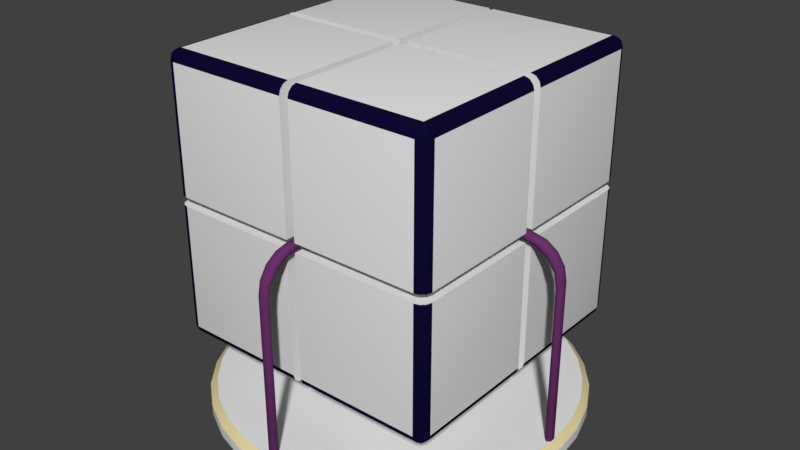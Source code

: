 # Source: rubickettepuzzle2.blend  (saved by Blender 2.79.0; exported with 4.5.12 LTS)
import bpy
from mathutils import Matrix  # noqa: F401  (used for matrix-valued properties, if any)

bpy.ops.wm.read_factory_settings(use_empty=True)
scene = bpy.context.scene
scene.name = 'Scene'

# ---- collections
col_collection_1 = bpy.data.collections.new('Collection 1'); scene.collection.children.link(col_collection_1)

# ---- materials (node trees are filled in below, after node groups)
mat_material_022 = bpy.data.materials.new('Material.022')
mat_material_022.alpha_threshold = 0.0
mat_material_022.use_transparent_shadow = False
mat_material_022.diffuse_color = (0.1369, 0.02949, 0.1376, 1.0)
mat_material_022.roughness = 0.5
mat_material_023 = bpy.data.materials.new('Material.023')
mat_material_023.alpha_threshold = 0.0
mat_material_023.use_transparent_shadow = False
mat_material_023.diffuse_color = (0.8, 0.6888, 0.3689, 1.0)
mat_material_023.roughness = 0.5
mat_material_024 = bpy.data.materials.new('Material.024')
mat_material_024.alpha_threshold = 0.0
mat_material_024.use_transparent_shadow = False
mat_material_024.roughness = 0.5
mat_material_021 = bpy.data.materials.new('Material.021')
mat_material_021.alpha_threshold = 0.0
mat_material_021.use_transparent_shadow = False
mat_material_021.roughness = 0.5
mat_material_021.line_color = (0.0, 0.0, 0.0, 1.0)
mat_material_020 = bpy.data.materials.new('Material.020')
mat_material_020.alpha_threshold = 0.0
mat_material_020.use_transparent_shadow = False
mat_material_020.diffuse_color = (0.004639, 0.003364, 0.03106, 1.0)
mat_material_020.roughness = 0.5
mat_material_025 = bpy.data.materials.new('Material.025')
mat_material_025.alpha_threshold = 0.0
mat_material_025.use_transparent_shadow = False
mat_material_025.diffuse_color = (0.1369, 0.02949, 0.1376, 1.0)
mat_material_025.roughness = 0.5

# ---- material node trees

# ---- world
world_world = bpy.data.worlds.new('World'); scene.world = world_world
world_world.color = (0.05088, 0.05088, 0.05088)
world_world.use_sun_shadow = False
world_world.sun_shadow_jitter_overblur = 0.0
world_world.cycles.sampling_method = 'MANUAL'

# ---- meshes
me_cylinder_001 = bpy.data.meshes.new('Cylinder.001')
me_cylinder_001.from_pydata([(-11.91, 0.1609, 10.52), (-12.11, 0.3217, 10.33), (-11.91, -0.1609, 10.52), (-12.11, -0.3217, 10.33), (-12.3, -0.1609, 10.13), (-12.3, 0.1609, 10.13), (-2.665e-08, 0.3166, 8.259), (-2.068, 0.3217, 10.33), (-0.1574, 0.3185, 9.05), (-0.6057, 0.3202, 9.721), (-1.277, 0.3213, 10.17), (-1.871, 0.1609, 10.52), (0.2087, 0.1583, 8.462), (-1.079, 0.1607, 10.37), (-0.4053, 0.1601, 9.92), (0.04678, 0.1593, 9.251), (-1.871, -0.1609, 10.52), (0.2087, -0.1583, 8.462), (-1.079, -0.1607, 10.37), (-0.4053, -0.1601, 9.92), (0.04678, -0.1593, 9.251), (-2.068, -0.3217, 10.33), (-4.774e-08, -0.3166, 8.259), (-1.277, -0.3213, 10.17), (-0.6057, -0.3202, 9.721), (-0.1574, -0.3185, 9.05), (-2.265, -0.1609, 10.13), (-0.2092, -0.1582, 8.056), (-1.474, -0.1607, 9.972), (-0.8062, -0.1601, 9.523), (-0.3619, -0.1592, 8.85), (-2.265, 0.1609, 10.13), (-0.2092, 0.1582, 8.056), (-1.474, 0.1607, 9.972), (-0.8062, 0.1601, 9.523), (-0.3619, 0.1592, 8.85), (-8.602e-09, 0.296, 0.0), (0.2564, 0.148, 0.0), (0.2564, -0.148, 0.0), (-3.448e-08, -0.296, 0.0), (-0.2564, -0.148, 0.0), (-0.2564, 0.148, 0.0), (-11.91, 0.1609, -10.52), (-12.11, 0.3217, -10.33), (-11.91, -0.1609, -10.52), (-12.11, -0.3217, -10.33), (-12.3, -0.1609, -10.13), (-12.3, 0.1609, -10.13), (-2.665e-08, 0.3166, -8.259), (-2.068, 0.3217, -10.33), (-0.1574, 0.3185, -9.05), (-0.6057, 0.3202, -9.721), (-1.277, 0.3213, -10.17), (-1.871, 0.1609, -10.52), (0.2087, 0.1583, -8.462), (-1.079, 0.1607, -10.37), (-0.4053, 0.1601, -9.92), (0.04678, 0.1593, -9.251), (-1.871, -0.1609, -10.52), (0.2087, -0.1583, -8.462), (-1.079, -0.1607, -10.37), (-0.4053, -0.1601, -9.92), (0.04678, -0.1593, -9.251), (-2.068, -0.3217, -10.33), (-4.774e-08, -0.3166, -8.259), (-1.277, -0.3213, -10.17), (-0.6057, -0.3202, -9.721), (-0.1574, -0.3185, -9.05), (-2.265, -0.1609, -10.13), (-0.2092, -0.1582, -8.056), (-1.474, -0.1607, -9.972), (-0.8062, -0.1601, -9.523), (-0.3619, -0.1592, -8.85), (-2.265, 0.1609, -10.13), (-0.2092, 0.1582, -8.056), (-1.474, 0.1607, -9.972), (-0.8062, 0.1601, -9.523), (-0.3619, 0.1592, -8.85)], [], [(41, 32, 6, 36), (16, 11, 0, 2), (21, 16, 2, 3), (26, 21, 3, 4), (36, 6, 12, 37), (31, 26, 4, 5), (7, 31, 5, 1), (0, 1, 5, 4, 3, 2), (39, 22, 27, 40), (37, 12, 17, 38), (40, 27, 32, 41), (38, 17, 22, 39), (12, 6, 8, 15), (15, 8, 9, 14), (14, 9, 10, 13), (13, 10, 7, 11), (17, 12, 15, 20), (20, 15, 14, 19), (19, 14, 13, 18), (18, 13, 11, 16), (22, 17, 20, 25), (25, 20, 19, 24), (24, 19, 18, 23), (23, 18, 16, 21), (27, 22, 25, 30), (30, 25, 24, 29), (29, 24, 23, 28), (28, 23, 21, 26), (32, 27, 30, 35), (35, 30, 29, 34), (34, 29, 28, 33), (33, 28, 26, 31), (6, 32, 35, 8), (8, 35, 34, 9), (9, 34, 33, 10), (10, 33, 31, 7), (11, 7, 1, 0), (41, 36, 48, 74), (58, 44, 42, 53), (63, 45, 44, 58), (68, 46, 45, 63), (36, 37, 54, 48), (73, 47, 46, 68), (49, 43, 47, 73), (36, 41, 40, 39, 38, 37), (42, 44, 45, 46, 47, 43), (39, 40, 69, 64), (37, 38, 59, 54), (40, 41, 74, 69), (38, 39, 64, 59), (54, 57, 50, 48), (57, 56, 51, 50), (56, 55, 52, 51), (55, 53, 49, 52), (59, 62, 57, 54), (62, 61, 56, 57), (61, 60, 55, 56), (60, 58, 53, 55), (64, 67, 62, 59), (67, 66, 61, 62), (66, 65, 60, 61), (65, 63, 58, 60), (69, 72, 67, 64), (72, 71, 66, 67), (71, 70, 65, 66), (70, 68, 63, 65), (74, 77, 72, 69), (77, 76, 71, 72), (76, 75, 70, 71), (75, 73, 68, 70), (48, 50, 77, 74), (50, 51, 76, 77), (51, 52, 75, 76), (52, 49, 73, 75), (53, 42, 43, 49)])
me_cylinder_001.polygons.foreach_set('use_smooth', [True] * 75)
me_cylinder_001.materials.append(mat_material_022)
me_cylinder_001.use_remesh_preserve_volume = False
me_cylinder_001.use_remesh_preserve_attributes = False
me_cylinder_001.use_mirror_vertex_groups = False
me_cylinder_001.update()
me_cylinder = bpy.data.meshes.new('Cylinder')
me_cylinder.from_pydata([(-5.128e-08, 0.8103, -0.05597), (0.1581, 0.7947, -0.05597), (0.3101, 0.7486, -0.05597), (0.4502, 0.6737, -0.05597), (0.573, 0.573, -0.05597), (0.6737, 0.4502, -0.05597), (0.7486, 0.3101, -0.05597), (0.7947, 0.1581, -0.05597), (0.8103, -2.365e-07, -0.05597), (0.7947, -0.1581, -0.05597), (0.7486, -0.3101, -0.05597), (0.6737, -0.4502, -0.05597), (0.573, -0.573, -0.05597), (0.4502, -0.6737, -0.05597), (0.3101, -0.7486, -0.05597), (0.1581, -0.7947, -0.05597), (-3.153e-07, -0.8103, -0.05597), (-0.1581, -0.7947, -0.05597), (-0.3101, -0.7486, -0.05597), (-0.4502, -0.6737, -0.05597), (-0.573, -0.573, -0.05597), (-0.6737, -0.4502, -0.05597), (-0.7486, -0.3101, -0.05597), (-0.7947, -0.1581, -0.05597), (-0.8103, 4.848e-07, -0.05597), (-0.7947, 0.1581, -0.05597), (-0.7486, 0.3101, -0.05597), (-0.6737, 0.4502, -0.05597), (-0.573, 0.573, -0.05597), (-0.4502, 0.6737, -0.05597), (-0.3101, 0.7486, -0.05597), (-0.1581, 0.7947, -0.05597), (-7.451e-08, 0.78, 0.02005), (-5.128e-08, 0.8103, -0.01008), (0.1522, 0.765, 0.02005), (0.1581, 0.7947, -0.01008), (0.2985, 0.7207, 0.02005), (0.3101, 0.7486, -0.01008), (0.4334, 0.6486, 0.02005), (0.4502, 0.6737, -0.01008), (0.5516, 0.5516, 0.02005), (0.573, 0.573, -0.01008), (0.6486, 0.4334, 0.02005), (0.6737, 0.4502, -0.01008), (0.7207, 0.2985, 0.02005), (0.7486, 0.3101, -0.01008), (0.765, 0.1522, 0.02005), (0.7947, 0.1581, -0.01008), (0.78, -2.477e-07, 0.02005), (0.8103, -2.365e-07, -0.01008), (0.765, -0.1522, 0.02005), (0.7947, -0.1581, -0.01008), (0.7207, -0.2985, 0.02005), (0.7486, -0.3101, -0.01008), (0.6486, -0.4334, 0.02005), (0.6737, -0.4502, -0.01008), (0.5516, -0.5516, 0.02005), (0.573, -0.573, -0.01008), (0.4334, -0.6486, 0.02005), (0.4502, -0.6737, -0.01008), (0.2985, -0.7207, 0.02005), (0.3101, -0.7486, -0.01008), (0.1522, -0.765, 0.02005), (0.1581, -0.7947, -0.01008), (-5.96e-07, -0.78, 0.02005), (-3.153e-07, -0.8103, -0.01008), (-0.1522, -0.765, 0.02005), (-0.1581, -0.7947, -0.01008), (-0.2985, -0.7207, 0.02005), (-0.3101, -0.7486, -0.01008), (-0.4334, -0.6486, 0.02005), (-0.4502, -0.6737, -0.01008), (-0.5516, -0.5516, 0.02005), (-0.573, -0.573, -0.01008), (-0.6486, -0.4334, 0.02005), (-0.6737, -0.4502, -0.01008), (-0.7207, -0.2985, 0.02005), (-0.7486, -0.3101, -0.01008), (-0.765, -0.1522, 0.02005), (-0.7947, -0.1581, -0.01008), (-0.78, 4.389e-07, 0.02005), (-0.8103, 4.848e-07, -0.01008), (-0.765, 0.1522, 0.02005), (-0.7947, 0.1581, -0.01008), (-0.7207, 0.2985, 0.02005), (-0.7486, 0.3101, -0.01008), (-0.6486, 0.4334, 0.02005), (-0.6737, 0.4502, -0.01008), (-0.5516, 0.5516, 0.02005), (-0.573, 0.573, -0.01008), (-0.4334, 0.6486, 0.02005), (-0.4502, 0.6737, -0.01008), (-0.2985, 0.7207, 0.02005), (-0.3101, 0.7486, -0.01008), (-0.1522, 0.765, 0.02005), (-0.1581, 0.7947, -0.01008)], [], [(31, 95, 33, 0), (2, 37, 39, 3), (3, 39, 41, 4), (4, 41, 43, 5), (5, 43, 45, 6), (6, 45, 47, 7), (7, 47, 49, 8), (8, 49, 51, 9), (9, 51, 53, 10), (10, 53, 55, 11), (11, 55, 57, 12), (12, 57, 59, 13), (13, 59, 61, 14), (14, 61, 63, 15), (15, 63, 65, 16), (16, 65, 67, 17), (17, 67, 69, 18), (18, 69, 71, 19), (19, 71, 73, 20), (20, 73, 75, 21), (21, 75, 77, 22), (22, 77, 79, 23), (23, 79, 81, 24), (24, 81, 83, 25), (25, 83, 85, 26), (26, 85, 87, 27), (27, 87, 89, 28), (28, 89, 91, 29), (29, 91, 93, 30), (30, 93, 95, 31), (0, 33, 35, 1), (1, 35, 37, 2), (0, 1, 2, 3, 4, 5, 6, 7, 8, 9, 10, 11, 12, 13, 14, 15, 16, 17, 18, 19, 20, 21, 22, 23, 24, 25, 26, 27, 28, 29, 30, 31), (35, 33, 32, 34), (37, 35, 34, 36), (39, 37, 36, 38), (41, 39, 38, 40), (43, 41, 40, 42), (45, 43, 42, 44), (47, 45, 44, 46), (49, 47, 46, 48), (51, 49, 48, 50), (53, 51, 50, 52), (55, 53, 52, 54), (57, 55, 54, 56), (59, 57, 56, 58), (61, 59, 58, 60), (63, 61, 60, 62), (65, 63, 62, 64), (67, 65, 64, 66), (69, 67, 66, 68), (71, 69, 68, 70), (73, 71, 70, 72), (75, 73, 72, 74), (77, 75, 74, 76), (79, 77, 76, 78), (81, 79, 78, 80), (83, 81, 80, 82), (85, 83, 82, 84), (87, 85, 84, 86), (89, 87, 86, 88), (91, 89, 88, 90), (93, 91, 90, 92), (95, 93, 92, 94), (33, 95, 94, 32), (34, 32, 94, 92, 90, 88, 86, 84, 82, 80, 78, 76, 74, 72, 70, 68, 66, 64, 62, 60, 58, 56, 54, 52, 50, 48, 46, 44, 42, 40, 38, 36)])
me_cylinder.polygons.foreach_set('use_smooth', [True] * 66)
me_cylinder.polygons.foreach_set('material_index', [1, 1, 1, 1, 1, 1, 1, 1, 1, 1, 1, 1, 1, 1, 1, 1, 1, 1, 1, 1, 1, 1, 1, 1, 1, 1, 1, 1, 1, 1, 1, 1, 1, 0, 0, 0, 0, 0, 0, 0, 0, 0, 0, 0, 0, 0, 0, 0, 0, 0, 0, 0, 0, 0, 0, 0, 0, 0, 0, 0, 0, 0, 0, 0, 0, 1])
_uv = me_cylinder.uv_layers.new(name='UVMap')
_uv.uv.foreach_set('vector', [0.9548, 0.2188, 0.9492, 0.2188, 0.9492, 0.1696, 0.9548, 0.1696, 0.9548, 0.07577, 0.9492, 0.07577, 0.9492, 0.03482, 0.9548, 0.03482, 0.9548, 0.03482, 0.9492, 0.03482, 0.9492, 1.125e-08, 0.9548, 1.497e-08, 0.9096, 0.0, 0.9152, 0.0, 0.9152, 0.03482, 0.9096, 0.03482, 0.9096, 0.03482, 0.9152, 0.03482, 0.9152, 0.07577, 0.9096, 0.07577, 0.9096, 0.07577, 0.9152, 0.07577, 0.9152, 0.1213, 0.9096, 0.1213, 0.9096, 0.1213, 0.9152, 0.1213, 0.9152, 0.1696, 0.9096, 0.1696, 0.9096, 0.1696, 0.9152, 0.1696, 0.9152, 0.2188, 0.9096, 0.2188, 0.9096, 0.2188, 0.9152, 0.2188, 0.9152, 0.2671, 0.9096, 0.2671, 0.9096, 0.2671, 0.9152, 0.2671, 0.9152, 0.3126, 0.9096, 0.3126, 0.9096, 0.3126, 0.9152, 0.3126, 0.9152, 0.3536, 0.9096, 0.3536, 0.9096, 0.3536, 0.9152, 0.3536, 0.9152, 0.3884, 0.9096, 0.3884, 1.0, 0.3187, 0.9944, 0.3187, 0.9944, 0.2778, 1.0, 0.2778, 1.0, 0.2778, 0.9944, 0.2778, 0.9944, 0.2323, 1.0, 0.2323, 1.0, 0.2323, 0.9944, 0.2323, 0.9944, 0.184, 1.0, 0.184, 1.0, 0.184, 0.9944, 0.184, 0.9944, 0.1347, 1.0, 0.1347, 1.0, 0.1347, 0.9944, 0.1347, 0.9944, 0.08644, 1.0, 0.08644, 1.0, 0.08644, 0.9944, 0.08644, 0.9944, 0.04095, 1.0, 0.04095, 1.0, 0.04095, 0.9944, 0.04095, 0.9944, 0.0, 1.0, 0.0, 0.9774, 0.3187, 0.9718, 0.3187, 0.9718, 0.2778, 0.9774, 0.2778, 0.9774, 0.2778, 0.9718, 0.2778, 0.9718, 0.2323, 0.9774, 0.2323, 0.9774, 0.2323, 0.9718, 0.2323, 0.9718, 0.184, 0.9774, 0.184, 0.9774, 0.184, 0.9718, 0.184, 0.9718, 0.1347, 0.9774, 0.1347, 0.9774, 0.1347, 0.9718, 0.1347, 0.9718, 0.08644, 0.9774, 0.08644, 0.9774, 0.08644, 0.9718, 0.08644, 0.9718, 0.04095, 0.9774, 0.04095, 0.9774, 0.04095, 0.9718, 0.04095, 0.9718, 0.0, 0.9774, 0.0, 0.9548, 0.3884, 0.9492, 0.3884, 0.9492, 0.3536, 0.9548, 0.3536, 0.9548, 0.3536, 0.9492, 0.3536, 0.9492, 0.3126, 0.9548, 0.3126, 0.9548, 0.3126, 0.9492, 0.3126, 0.9492, 0.2671, 0.9548, 0.2671, 0.9548, 0.2671, 0.9492, 0.2671, 0.9492, 0.2188, 0.9548, 0.2188, 0.9548, 0.1696, 0.9492, 0.1696, 0.9492, 0.1213, 0.9548, 0.1213, 0.9548, 0.1213, 0.9492, 0.1213, 0.9492, 0.07577, 0.9548, 0.07577, 0.0, 0.7746, 0.0, 0.7254, 0.01748, 0.6771, 0.05176, 0.6316, 0.1015, 0.5906, 0.1649, 0.5558, 0.2394, 0.5285, 0.3221, 0.5096, 0.41, 0.5, 0.4996, 0.5, 0.5874, 0.5096, 0.6702, 0.5285, 0.7447, 0.5558, 0.808, 0.5906, 0.8578, 0.6316, 0.8921, 0.6771, 0.9096, 0.7254, 0.9096, 0.7746, 0.8921, 0.8229, 0.8578, 0.8684, 0.808, 0.9094, 0.7447, 0.9442, 0.6702, 0.9715, 0.5874, 0.9904, 0.4996, 1.0, 0.41, 1.0, 0.3221, 0.9904, 0.2394, 0.9715, 0.1649, 0.9442, 0.1015, 0.9094, 0.05176, 0.8684, 0.01748, 0.8229, 0.0551, 0.7368, 0.01861, 0.6458, 0.05185, 0.6404, 0.08698, 0.728, 0.1081, 0.8187, 0.0551, 0.7368, 0.08698, 0.728, 0.138, 0.8068, 0.1755, 0.8884, 0.1081, 0.8187, 0.138, 0.8068, 0.2029, 0.8739, 0.2548, 0.9431, 0.1755, 0.8884, 0.2029, 0.8739, 0.2792, 0.9265, 0.3429, 0.9808, 0.2548, 0.9431, 0.2792, 0.9265, 0.3641, 0.9628, 0.4365, 1.0, 0.3429, 0.9808, 0.3641, 0.9628, 0.4541, 0.9813, 0.5318, 1.0, 0.4365, 1.0, 0.4541, 0.9813, 0.5459, 0.9813, 0.8888, 0.01921, 0.9824, 0.0, 1.0, 0.01868, 0.91, 0.03718, 0.8007, 0.05691, 0.8888, 0.01921, 0.91, 0.03718, 0.8251, 0.07346, 0.7214, 0.1116, 0.8007, 0.05691, 0.8251, 0.07346, 0.7488, 0.1261, 0.654, 0.1813, 0.7214, 0.1116, 0.7488, 0.1261, 0.6839, 0.1932, 0.601, 0.2632, 0.654, 0.1813, 0.6839, 0.1932, 0.6329, 0.272, 0.5645, 0.3542, 0.601, 0.2632, 0.6329, 0.272, 0.5978, 0.3596, 0.5459, 0.4508, 0.5645, 0.3542, 0.5978, 0.3596, 0.5798, 0.4526, 0.5459, 0.5492, 0.5459, 0.4508, 0.5798, 0.4526, 0.5798, 0.5474, 0.5645, 0.6458, 0.5459, 0.5492, 0.5798, 0.5474, 0.5978, 0.6404, 0.601, 0.7368, 0.5645, 0.6458, 0.5978, 0.6404, 0.6329, 0.728, 0.654, 0.8187, 0.601, 0.7368, 0.6329, 0.728, 0.6839, 0.8068, 0.7214, 0.8884, 0.654, 0.8187, 0.6839, 0.8068, 0.7488, 0.8739, 0.8007, 0.9431, 0.7214, 0.8884, 0.7488, 0.8739, 0.8251, 0.9265, 0.8888, 0.9808, 0.8007, 0.9431, 0.8251, 0.9265, 0.91, 0.9628, 0.9824, 1.0, 0.8888, 0.9808, 0.91, 0.9628, 1.0, 0.9813, 0.4365, 7.391e-08, 0.5318, 0.0, 0.5459, 0.01868, 0.4541, 0.01868, 0.3429, 0.01921, 0.4365, 7.391e-08, 0.4541, 0.01868, 0.3641, 0.03718, 0.2548, 0.05691, 0.3429, 0.01921, 0.3641, 0.03718, 0.2792, 0.07346, 0.1755, 0.1116, 0.2548, 0.05691, 0.2792, 0.07346, 0.2029, 0.1261, 0.1081, 0.1813, 0.1755, 0.1116, 0.2029, 0.1261, 0.138, 0.1932, 0.0551, 0.2632, 0.1081, 0.1813, 0.138, 0.1932, 0.08698, 0.272, 0.01861, 0.3542, 0.0551, 0.2632, 0.08698, 0.272, 0.05185, 0.3596, 0.0, 0.4508, 0.01861, 0.3542, 0.05185, 0.3596, 0.03394, 0.4526, 4.758e-08, 0.5492, 0.0, 0.4508, 0.03394, 0.4526, 0.03394, 0.5474, 0.01861, 0.6458, 4.758e-08, 0.5492, 0.03394, 0.5474, 0.05185, 0.6404, 0.01699, 0.2737, 0.01699, 0.2263, 0.03381, 0.1798, 0.06682, 0.136, 0.1147, 0.09659, 0.1757, 0.06307, 0.2474, 0.03673, 0.3271, 0.01859, 0.4117, 0.00934, 0.4979, 0.00934, 0.5825, 0.01859, 0.6622, 0.03673, 0.7339, 0.06307, 0.7948, 0.09659, 0.8427, 0.136, 0.8757, 0.1798, 0.8926, 0.2263, 0.8926, 0.2737, 0.8757, 0.3202, 0.8427, 0.364, 0.7948, 0.4034, 0.7339, 0.4369, 0.6622, 0.4633, 0.5825, 0.4814, 0.4979, 0.4907, 0.4117, 0.4907, 0.3271, 0.4814, 0.2474, 0.4633, 0.1757, 0.4369, 0.1147, 0.4034, 0.06682, 0.364, 0.03381, 0.3202])
me_cylinder.materials.append(mat_material_023)
me_cylinder.materials.append(mat_material_024)
me_cylinder.use_remesh_preserve_volume = False
me_cylinder.use_remesh_preserve_attributes = False
me_cylinder.use_mirror_vertex_groups = False
me_cylinder.update()
me_cube_010 = bpy.data.meshes.new('Cube.010')
me_cube_010.from_pydata([(1.001, 1.08, 1.001), (1.001, 1.08, 0.03436), (0.03436, 1.08, 0.03436), (0.03436, 1.08, 1.001), (0.03436, 1.069, 1.04), (1.001, 1.069, 1.04), (1.04, 1.069, 1.001), (1.04, 1.069, 0.03436), (0.03436, 0.03436, 1.08), (0.03436, 1.001, 1.08), (0.03436, 1.04, 1.069), (0.03436, 0.03436, 0.03436), (1.039, 1.059, 1.039), (1.001, 1.04, 1.069), (1.069, 1.04, 1.001), (1.069, 1.04, 0.03436), (1.08, 0.03436, 0.03436), (1.08, 0.03436, 1.001), (1.069, 0.03436, 1.04), (1.04, 0.03436, 1.069), (1.001, 0.03436, 1.08), (1.001, 1.001, 1.08), (1.039, 1.039, 1.059), (1.059, 1.039, 1.039), (1.08, 1.001, 1.001), (1.08, 1.001, 0.03436), (1.069, 1.001, 1.04), (1.04, 1.001, 1.069), (1.001, 1.08, -0.03436), (1.001, 1.08, -1.001), (0.03436, 1.08, -1.001), (0.03436, 1.08, -0.03436), (1.04, 1.069, -0.03436), (1.04, 1.069, -1.001), (1.001, 1.069, -1.04), (0.03436, 1.069, -1.04), (0.03436, 1.04, -1.069), (0.03436, 1.001, -1.08), (0.03436, 0.03436, -1.08), (0.03436, 0.03436, -0.03436), (1.039, 1.059, -1.039), (1.069, 1.04, -0.03436), (1.069, 1.04, -1.001), (1.001, 1.04, -1.069), (1.001, 1.001, -1.08), (1.001, 0.03436, -1.08), (1.04, 0.03436, -1.069), (1.069, 0.03436, -1.04), (1.08, 0.03436, -1.001), (1.08, 0.03436, -0.03436), (1.059, 1.039, -1.039), (1.08, 1.001, -0.03436), (1.08, 1.001, -1.001), (1.039, 1.039, -1.059), (1.04, 1.001, -1.069), (1.069, 1.001, -1.04), (-0.03436, 1.08, -1.001), (-1.001, 1.08, -1.001), (-1.001, 1.08, -0.03436), (-0.03436, 1.08, -0.03436), (-0.03436, 0.03436, -0.03436), (-0.03436, 0.03436, -1.08), (-0.03436, 1.001, -1.08), (-0.03436, 1.04, -1.069), (-0.03436, 1.069, -1.04), (-1.001, 1.069, -1.04), (-1.04, 1.069, -1.001), (-1.04, 1.069, -0.03436), (-1.08, 0.03436, -0.03436), (-1.08, 0.03436, -1.001), (-1.069, 0.03436, -1.04), (-1.04, 0.03436, -1.069), (-1.001, 0.03436, -1.08), (-1.001, 1.001, -1.08), (-1.001, 1.04, -1.069), (-1.039, 1.059, -1.039), (-1.069, 1.04, -1.001), (-1.069, 1.04, -0.03436), (-1.08, 1.001, -0.03436), (-1.08, 1.001, -1.001), (-1.069, 1.001, -1.04), (-1.04, 1.001, -1.069), (-1.039, 1.039, -1.059), (-1.059, 1.039, -1.039), (-1.001, 1.08, 0.03436), (-1.001, 1.08, 1.001), (-0.03436, 1.08, 1.001), (-0.03436, 1.08, 0.03436), (-1.04, 1.069, 0.03436), (-1.04, 1.069, 1.001), (-1.001, 1.069, 1.04), (-0.03436, 1.069, 1.04), (-0.03436, 0.03436, 1.08), (-0.03436, 0.03436, 0.03436), (-0.03436, 1.04, 1.069), (-0.03436, 1.001, 1.08), (-1.069, 1.04, 0.03436), (-1.069, 1.04, 1.001), (-1.039, 1.059, 1.039), (-1.001, 1.04, 1.069), (-1.001, 1.001, 1.08), (-1.001, 0.03436, 1.08), (-1.04, 0.03436, 1.069), (-1.069, 0.03436, 1.04), (-1.08, 0.03436, 1.001), (-1.08, 0.03436, 0.03436), (-1.08, 1.001, 0.03436), (-1.08, 1.001, 1.001), (-1.059, 1.039, 1.039), (-1.039, 1.039, 1.059), (-1.04, 1.001, 1.069), (-1.069, 1.001, 1.04), (1.001, -0.03436, -1.08), (1.001, -1.001, -1.08), (0.03436, -1.001, -1.08), (0.03436, -0.03436, -1.08), (1.069, -0.03436, -1.04), (1.04, -0.03436, -1.069), (0.03436, -0.03436, -0.03436), (1.08, -0.03436, -0.03436), (1.08, -0.03436, -1.001), (1.04, -1.001, -1.069), (1.001, -1.04, -1.069), (0.03436, -1.04, -1.069), (0.03436, -1.069, -1.04), (0.03436, -1.08, -1.001), (0.03436, -1.08, -0.03436), (1.08, -1.001, -1.001), (1.069, -1.001, -1.04), (1.08, -1.001, -0.03436), (1.039, -1.039, -1.059), (1.001, -1.069, -1.04), (1.001, -1.08, -1.001), (1.001, -1.08, -0.03436), (1.059, -1.039, -1.039), (1.069, -1.04, -0.03436), (1.069, -1.04, -1.001), (1.039, -1.059, -1.039), (1.04, -1.069, -1.001), (1.04, -1.069, -0.03436), (0.03436, -0.03436, 0.03436), (0.03436, -0.03436, 1.08), (1.001, -0.03436, 1.08), (1.04, -0.03436, 1.069), (1.069, -0.03436, 1.04), (1.08, -0.03436, 1.001), (1.08, -0.03436, 0.03436), (0.03436, -1.069, 1.04), (0.03436, -1.04, 1.069), (0.03436, -1.001, 1.08), (0.03436, -1.08, 0.03436), (0.03436, -1.08, 1.001), (1.001, -1.001, 1.08), (1.04, -1.001, 1.069), (1.069, -1.001, 1.04), (1.08, -1.001, 1.001), (1.08, -1.001, 0.03436), (1.001, -1.069, 1.04), (1.001, -1.08, 1.001), (1.001, -1.04, 1.069), (1.001, -1.08, 0.03436), (1.039, -1.039, 1.059), (1.059, -1.039, 1.039), (1.069, -1.04, 1.001), (1.069, -1.04, 0.03436), (1.039, -1.059, 1.039), (1.04, -1.069, 0.03436), (1.04, -1.069, 1.001), (-0.03436, -1.001, -1.08), (-1.001, -1.001, -1.08), (-1.001, -0.03436, -1.08), (-0.03436, -0.03436, -1.08), (-0.03436, -1.08, -0.03436), (-0.03436, -1.08, -1.001), (-0.03436, -1.069, -1.04), (-0.03436, -1.04, -1.069), (-0.03436, -0.03436, -0.03436), (-1.001, -1.04, -1.069), (-1.04, -1.001, -1.069), (-1.04, -0.03436, -1.069), (-1.069, -0.03436, -1.04), (-1.08, -0.03436, -1.001), (-1.08, -0.03436, -0.03436), (-1.001, -1.08, -0.03436), (-1.001, -1.08, -1.001), (-1.001, -1.069, -1.04), (-1.039, -1.039, -1.059), (-1.069, -1.001, -1.04), (-1.08, -1.001, -1.001), (-1.08, -1.001, -0.03436), (-1.04, -1.069, -0.03436), (-1.04, -1.069, -1.001), (-1.039, -1.059, -1.039), (-1.059, -1.039, -1.039), (-1.069, -1.04, -1.001), (-1.069, -1.04, -0.03436), (-1.08, -0.03436, 0.03436), (-1.08, -0.03436, 1.001), (-1.069, -0.03436, 1.04), (-1.04, -0.03436, 1.069), (-1.001, -0.03436, 1.08), (-0.03436, -0.03436, 1.08), (-0.03436, -0.03436, 0.03436), (-1.08, -1.001, 0.03436), (-1.08, -1.001, 1.001), (-1.069, -1.001, 1.04), (-1.04, -1.001, 1.069), (-1.001, -1.001, 1.08), (-0.03436, -1.001, 1.08), (-0.03436, -1.08, 1.001), (-0.03436, -1.08, 0.03436), (-0.03436, -1.04, 1.069), (-0.03436, -1.069, 1.04), (-1.069, -1.04, 0.03436), (-1.069, -1.04, 1.001), (-1.059, -1.039, 1.039), (-1.039, -1.039, 1.059), (-1.001, -1.04, 1.069), (-1.001, -1.069, 1.04), (-1.001, -1.08, 1.001), (-1.001, -1.08, 0.03436), (-1.04, -1.069, 0.03436), (-1.04, -1.069, 1.001), (-1.039, -1.059, 1.039)], [], [(0, 1, 2, 3), (0, 3, 4, 5), (1, 0, 6, 7), (8, 9, 10, 4, 3, 2, 11), (5, 4, 10, 13), (6, 0, 5, 12), (7, 6, 14, 15), (16, 17, 18, 19, 20, 8, 11), (21, 9, 8, 20), (13, 10, 9, 21), (5, 13, 22, 12), (14, 6, 12, 23), (15, 14, 24, 25), (25, 24, 17, 16), (26, 18, 17, 24), (27, 19, 18, 26), (21, 20, 19, 27), (13, 21, 27, 22), (12, 22, 23), (14, 23, 26, 24), (27, 26, 23, 22), (16, 11, 2, 1, 7, 15, 25), (28, 29, 30, 31), (29, 28, 32, 33), (34, 35, 30, 29), (31, 30, 35, 36, 37, 38, 39), (33, 40, 34, 29), (33, 32, 41, 42), (43, 36, 35, 34), (44, 37, 36, 43), (44, 45, 38, 37), (46, 47, 48, 49, 39, 38, 45), (33, 42, 50, 40), (42, 41, 51, 52), (43, 34, 40, 53), (43, 53, 54, 44), (54, 46, 45, 44), (55, 47, 46, 54), (52, 48, 47, 55), (52, 51, 49, 48), (50, 53, 40), (55, 54, 53, 50), (55, 50, 42, 52), (28, 31, 39, 49, 51, 41, 32), (56, 57, 58, 59), (60, 61, 62, 63, 64, 56, 59), (64, 65, 57, 56), (66, 67, 58, 57), (68, 69, 70, 71, 72, 61, 60), (61, 72, 73, 62), (62, 73, 74, 63), (63, 74, 65, 64), (65, 75, 66, 57), (76, 77, 67, 66), (78, 79, 69, 68), (69, 79, 80, 70), (70, 80, 81, 71), (71, 81, 73, 72), (74, 73, 81, 82), (65, 74, 82, 75), (76, 66, 75, 83), (79, 78, 77, 76), (81, 80, 83, 82), (75, 82, 83), (76, 83, 80, 79), (67, 77, 78, 68, 60, 59, 58), (84, 85, 86, 87), (88, 89, 85, 84), (86, 85, 90, 91), (92, 93, 87, 86, 91, 94, 95), (96, 97, 89, 88), (89, 98, 90, 85), (91, 90, 99, 94), (95, 100, 101, 92), (92, 101, 102, 103, 104, 105, 93), (94, 99, 100, 95), (106, 107, 97, 96), (89, 97, 108, 98), (99, 90, 98, 109), (101, 100, 110, 102), (102, 110, 111, 103), (103, 111, 107, 104), (104, 107, 106, 105), (99, 109, 110, 100), (97, 107, 111, 108), (108, 109, 98), (111, 110, 109, 108), (93, 105, 106, 96, 88, 84, 87), (112, 113, 114, 115), (116, 117, 112, 115, 118, 119, 120), (117, 121, 113, 112), (122, 123, 114, 113), (118, 115, 114, 123, 124, 125, 126), (120, 127, 128, 116), (116, 128, 121, 117), (129, 127, 120, 119), (121, 130, 122, 113), (131, 124, 123, 122), (132, 125, 124, 131), (132, 133, 126, 125), (128, 127, 136, 134), (121, 128, 134, 130), (127, 129, 135, 136), (131, 122, 130, 137), (138, 139, 133, 132), (134, 137, 130), (136, 135, 139, 138), (138, 132, 131, 137), (136, 138, 137, 134), (119, 118, 126, 133, 139, 135, 129), (140, 141, 142, 143, 144, 145, 146), (147, 148, 149, 141, 140, 150, 151), (149, 152, 142, 141), (142, 152, 153, 143), (143, 153, 154, 144), (144, 154, 155, 145), (145, 155, 156, 146), (157, 147, 151, 158), (159, 148, 147, 157), (152, 149, 148, 159), (160, 158, 151, 150), (154, 153, 161, 162), (154, 162, 163, 155), (156, 155, 163, 164), (159, 157, 165, 161), (159, 161, 153, 152), (166, 167, 158, 160), (165, 162, 161), (164, 163, 167, 166), (167, 165, 157, 158), (167, 163, 162, 165), (164, 166, 160, 150, 140, 146, 156), (168, 169, 170, 171), (172, 173, 174, 175, 168, 171, 176), (175, 177, 169, 168), (178, 179, 170, 169), (171, 170, 179, 180, 181, 182, 176), (183, 184, 173, 172), (173, 184, 185, 174), (174, 185, 177, 175), (177, 186, 178, 169), (187, 180, 179, 178), (188, 181, 180, 187), (188, 189, 182, 181), (184, 183, 190, 191), (185, 184, 191, 192), (177, 185, 192, 186), (187, 178, 186, 193), (187, 193, 194, 188), (194, 195, 189, 188), (191, 190, 195, 194), (192, 193, 186), (191, 194, 193, 192), (182, 189, 195, 190, 183, 172, 176), (196, 197, 198, 199, 200, 201, 202), (203, 204, 197, 196), (205, 198, 197, 204), (206, 199, 198, 205), (207, 200, 199, 206), (200, 207, 208, 201), (209, 210, 202, 201, 208, 211, 212), (213, 214, 204, 203), (206, 205, 215, 216), (208, 207, 217, 211), (212, 218, 219, 209), (209, 219, 220, 210), (211, 217, 218, 212), (221, 222, 214, 213), (214, 215, 205, 204), (215, 223, 216), (217, 207, 206, 216), (220, 219, 222, 221), (218, 217, 216, 223), (214, 222, 223, 215), (222, 219, 218, 223), (220, 221, 213, 203, 196, 202, 210)])
me_cube_010.polygons.foreach_set('use_smooth', [True] * 176)
me_cube_010.polygons.foreach_set('material_index', [0, 1, 1, 0, 1, 1, 1, 0, 0, 1, 1, 1, 1, 0, 1, 1, 1, 1, 1, 1, 1, 0, 0, 1, 1, 0, 1, 1, 1, 1, 0, 0, 1, 1, 1, 1, 1, 1, 1, 0, 1, 1, 1, 0, 0, 0, 1, 1, 0, 0, 1, 1, 1, 1, 0, 1, 1, 1, 1, 1, 1, 1, 1, 1, 1, 0, 0, 1, 1, 0, 1, 1, 1, 0, 0, 1, 1, 1, 1, 1, 1, 1, 0, 1, 1, 1, 1, 0, 0, 0, 1, 1, 0, 1, 1, 0, 1, 1, 1, 0, 1, 1, 1, 1, 1, 1, 1, 1, 1, 0, 0, 0, 0, 1, 1, 1, 0, 1, 1, 1, 0, 1, 1, 1, 1, 1, 1, 1, 1, 1, 1, 0, 0, 0, 1, 1, 0, 0, 1, 1, 1, 1, 1, 0, 1, 1, 1, 1, 1, 1, 1, 1, 1, 0, 0, 0, 1, 1, 1, 0, 0, 1, 1, 1, 1, 0, 1, 1, 1, 1, 1, 1, 1, 1, 1, 0])
_uv = me_cube_010.uv_layers.new(name='UVMap')
_uv.uv.foreach_set('vector', [0.6635, 0.3413, 0.8244, 0.3413, 0.8244, 0.5023, 0.6635, 0.5023, 0.0, 0.0, 0.4828, 0.0, 0.4828, 1.0, 0.0, 1.0, 0.5172, 0.0, 1.0, 0.0, 1.0, 1.0, 0.5172, 1.0, 0.0, 0.0, 0.0, 0.0, 0.0, 0.0, 0.0, 0.0, 0.0, 0.0, 0.0, 0.0, 0.0, 0.0, 0.0, 0.0, 0.4828, 0.0, 0.4828, 1.0, 0.0, 1.0, 0.0, 1.0, 0.0, 0.0, 1.0, 0.0, 1.0, 1.0, 0.5172, 0.0, 1.0, 0.0, 1.0, 1.0, 0.5172, 1.0, 0.0, 0.0, 0.0, 0.0, 0.0, 0.0, 0.0, 0.0, 0.0, 0.0, 0.0, 0.0, 0.0, 0.0, 1.0, 0.0, 1.0, 0.1609, 0.8391, 0.1609, 0.8391, 4.659e-08, 0.0, 0.0, 0.4828, 0.0, 0.4828, 1.0, 0.0, 1.0, 0.0, 0.0, 1.0, 0.0, 1.0, 1.0, 0.0, 1.0, 0.0, 0.0, 1.0, 0.0, 1.0, 1.0, 0.0, 1.0, 0.5172, 0.0, 1.0, 0.0, 1.0, 1.0, 0.5172, 1.0, 0.3333, 0.1724, 0.3333, 0.3333, 0.1724, 0.3333, 0.1724, 0.1724, 0.0, 0.0, 0.4828, 0.0, 0.4828, 1.0, 0.0, 1.0, 0.0, 0.0, 0.4828, 0.0, 0.4828, 1.0, 0.0, 1.0, 0.0, 0.0, 0.4828, 0.0, 0.4828, 1.0, 0.0, 1.0, 0.0, 1.0, 0.0, 0.0, 1.0, 0.0, 1.0, 1.0, 0.0, 0.0, 1.0, 0.0, 1.0, 1.0, 1.0, 0.0, 1.0, 1.0, 0.0, 1.0, 0.0, 0.0, 0.0, 0.0, 1.0, 0.0, 1.0, 1.0, 0.0, 1.0, 0.0, 0.0, 0.0, 0.0, 0.0, 0.0, 0.0, 0.0, 0.0, 0.0, 0.0, 0.0, 0.0, 0.0, 0.835, 0.3413, 0.9959, 0.3413, 0.9959, 0.5023, 0.835, 0.5023, 0.0, 0.0, 0.4828, 0.0, 0.4828, 1.0, 0.0, 1.0, 0.0, 0.0, 0.4828, 0.0, 0.4828, 1.0, 0.0, 1.0, 0.0, 0.0, 0.0, 0.0, 0.0, 0.0, 0.0, 0.0, 0.0, 0.0, 0.0, 0.0, 0.0, 0.0, 1.0, 0.0, 1.0, 1.0, 0.0, 1.0, 0.0, 0.0, 0.0, 0.0, 0.4828, 0.0, 0.4828, 1.0, 0.0, 1.0, 0.0, 0.0, 0.4828, 0.0, 0.4828, 1.0, 0.0, 1.0, 0.0, 0.0, 0.4828, 0.0, 0.4828, 1.0, 0.0, 1.0, 0.6667, 0.3333, 0.5057, 0.3333, 0.5057, 0.1724, 0.6667, 0.1724, 0.0, 0.0, 0.0, 0.0, 0.0, 0.0, 0.0, 0.0, 0.0, 0.0, 0.0, 0.0, 0.0, 0.0, 0.0, 0.0, 1.0, 0.0, 1.0, 1.0, 0.0, 1.0, 0.0, 0.0, 0.4828, 0.0, 0.4828, 1.0, 0.0, 1.0, 0.0, 0.0, 1.0, 0.0, 1.0, 1.0, 0.0, 1.0, 1.0, 0.0, 1.0, 1.0, 0.0, 1.0, 0.0, 0.0, 0.0, 0.0, 0.4828, 0.0, 0.4828, 1.0, 0.0, 1.0, 0.0, 0.0, 0.4828, 0.0, 0.4828, 1.0, 0.0, 1.0, 0.0, 0.0, 0.4828, 0.0, 0.4828, 1.0, 0.0, 1.0, 0.3333, 0.0, 0.3333, 0.1609, 0.1724, 0.1609, 0.1724, 7.451e-08, 0.0, 0.0, 1.0, 0.0, 1.0, 1.0, 0.0, 0.0, 1.0, 0.0, 1.0, 1.0, 0.0, 1.0, 1.0, 0.0, 1.0, 1.0, 0.0, 1.0, 0.0, 0.0, 0.0, 0.0, 0.0, 0.0, 0.0, 0.0, 0.0, 0.0, 0.0, 0.0, 0.0, 0.0, 0.0, 0.0, 0.9953, 0.5057, 0.9953, 0.6667, 0.8343, 0.6667, 0.8343, 0.5057, 0.0, 0.0, 0.0, 0.0, 0.0, 0.0, 0.0, 0.0, 0.0, 0.0, 0.0, 0.0, 0.0, 0.0, 0.5172, 0.0, 1.0, 0.0, 1.0, 1.0, 0.5172, 1.0, 0.0, 0.0, 0.4828, 0.0, 0.4828, 1.0, 0.0, 1.0, 0.0, 0.0, 0.0, 0.0, 0.0, 0.0, 0.0, 0.0, 0.0, 0.0, 0.0, 0.0, 0.0, 0.0, 0.5057, 0.1609, 0.5057, 5.96e-08, 0.6667, 2.98e-08, 0.6667, 0.1609, 0.5172, 0.0, 1.0, 0.0, 1.0, 1.0, 0.5172, 1.0, 0.5172, 0.0, 1.0, 0.0, 1.0, 1.0, 0.5172, 1.0, 1.0, 0.0, 1.0, 1.0, 0.0, 1.0, 0.0, 0.0, 0.0, 0.0, 0.4828, 0.0, 0.4828, 1.0, 0.0, 1.0, 0.6635, 0.8307, 0.6635, 0.6698, 0.8244, 0.6698, 0.8244, 0.8307, 0.5172, 0.0, 1.0, 0.0, 1.0, 1.0, 0.5172, 1.0, 0.5172, 0.0, 1.0, 0.0, 1.0, 1.0, 0.5172, 1.0, 0.5172, 0.0, 1.0, 0.0, 1.0, 1.0, 0.5172, 1.0, 0.0, 1.0, 0.0, 0.0, 1.0, 0.0, 1.0, 1.0, 0.0, 0.0, 1.0, 0.0, 1.0, 1.0, 0.0, 1.0, 0.0, 0.0, 1.0, 0.0, 1.0, 1.0, 0.0, 1.0, 0.0, 0.0, 0.4828, 0.0, 0.4828, 1.0, 0.0, 1.0, 0.0, 0.0, 1.0, 0.0, 1.0, 1.0, 0.0, 1.0, 0.0, 0.0, 1.0, 0.0, 1.0, 1.0, 1.0, 0.0, 1.0, 1.0, 0.0, 1.0, 0.0, 0.0, 0.0, 0.0, 0.0, 0.0, 0.0, 0.0, 0.0, 0.0, 0.0, 0.0, 0.0, 0.0, 0.0, 0.0, 0.8244, 0.6676, 0.6635, 0.6676, 0.6635, 0.5066, 0.8244, 0.5066, 0.5172, 0.0, 1.0, 0.0, 1.0, 1.0, 0.5172, 1.0, 0.5172, 0.0, 1.0, 0.0, 1.0, 1.0, 0.5172, 1.0, 0.0, 0.0, 0.0, 0.0, 0.0, 0.0, 0.0, 0.0, 0.0, 0.0, 0.0, 0.0, 0.0, 0.0, 0.5172, 0.0, 1.0, 0.0, 1.0, 1.0, 0.5172, 1.0, 1.0, 0.0, 1.0, 1.0, 0.0, 1.0, 0.0, 0.0, 0.5172, 0.0, 1.0, 0.0, 1.0, 1.0, 0.5172, 1.0, 1.0, 0.1724, 1.0, 0.3333, 0.8391, 0.3333, 0.8391, 0.1724, 0.0, 0.0, 0.0, 0.0, 0.0, 0.0, 0.0, 0.0, 0.0, 0.0, 0.0, 0.0, 0.0, 0.0, 0.5172, 0.0, 1.0, 0.0, 1.0, 1.0, 0.5172, 1.0, 0.5172, 0.0, 1.0, 0.0, 1.0, 1.0, 0.5172, 1.0, 0.0, 0.0, 1.0, 0.0, 1.0, 1.0, 0.0, 1.0, 0.0, 0.0, 1.0, 0.0, 1.0, 1.0, 0.0, 1.0, 0.5172, 0.0, 1.0, 0.0, 1.0, 1.0, 0.5172, 1.0, 0.5172, 0.0, 1.0, 0.0, 1.0, 1.0, 0.5172, 1.0, 0.5172, 0.0, 1.0, 0.0, 1.0, 1.0, 0.5172, 1.0, 0.8244, 1.0, 0.6635, 1.0, 0.6635, 0.8391, 0.8244, 0.8391, 1.0, 0.0, 1.0, 1.0, 0.0, 1.0, 0.0, 0.0, 0.0, 1.0, 0.0, 0.0, 1.0, 0.0, 1.0, 1.0, 0.0, 0.0, 1.0, 0.0, 1.0, 1.0, 0.0, 0.0, 1.0, 0.0, 1.0, 1.0, 0.0, 1.0, 0.0, 0.0, 0.0, 0.0, 0.0, 0.0, 0.0, 0.0, 0.0, 0.0, 0.0, 0.0, 0.0, 0.0, 0.4943, 0.3333, 0.3333, 0.3333, 0.3333, 0.1724, 0.4943, 0.1724, 0.0, 0.0, 0.0, 0.0, 0.0, 0.0, 0.0, 0.0, 0.0, 0.0, 0.0, 0.0, 0.0, 0.0, 0.5172, 0.0, 1.0, 0.0, 1.0, 1.0, 0.5172, 1.0, 0.0, 0.0, 0.4828, 0.0, 0.4828, 1.0, 0.0, 1.0, 0.0, 0.0, 0.0, 0.0, 0.0, 0.0, 0.0, 0.0, 0.0, 0.0, 0.0, 0.0, 0.0, 0.0, 0.5172, 0.0, 1.0, 0.0, 1.0, 1.0, 0.5172, 1.0, 0.5172, 0.0, 1.0, 0.0, 1.0, 1.0, 0.5172, 1.0, 2.98e-08, 0.1609, 0.0, 1.639e-07, 0.1609, 7.451e-08, 0.1609, 0.1609, 1.0, 0.0, 1.0, 1.0, 0.0, 1.0, 0.0, 0.0, 0.0, 0.0, 0.4828, 0.0, 0.4828, 1.0, 0.0, 1.0, 0.0, 0.0, 0.4828, 0.0, 0.4828, 1.0, 0.0, 1.0, 0.6574, 1.0, 0.4964, 1.0, 0.4964, 0.839, 0.6574, 0.839, 0.0, 1.0, 0.0, 0.0, 1.0, 0.0, 1.0, 1.0, 0.0, 0.0, 1.0, 0.0, 1.0, 1.0, 0.0, 1.0, 0.0, 0.0, 0.4828, 0.0, 0.4828, 1.0, 0.0, 1.0, 0.0, 0.0, 1.0, 0.0, 1.0, 1.0, 0.0, 1.0, 0.0, 0.0, 0.4828, 0.0, 0.4828, 1.0, 0.0, 1.0, 0.0, 0.0, 1.0, 0.0, 1.0, 1.0, 0.0, 0.0, 0.4828, 0.0, 0.4828, 1.0, 0.0, 1.0, 0.0, 1.0, 0.0, 0.0, 1.0, 0.0, 1.0, 1.0, 0.0, 0.0, 1.0, 0.0, 1.0, 1.0, 0.0, 1.0, 0.0, 0.0, 0.0, 0.0, 0.0, 0.0, 0.0, 0.0, 0.0, 0.0, 0.0, 0.0, 0.0, 0.0, 0.0, 0.0, 0.0, 0.0, 0.0, 0.0, 0.0, 0.0, 0.0, 0.0, 0.0, 0.0, 0.0, 0.0, 0.0, 0.0, 0.0, 0.0, 0.0, 0.0, 0.0, 0.0, 0.0, 0.0, 0.0, 0.0, 0.0, 0.0, 0.6667, 0.1609, 0.6667, 9.649e-08, 0.8276, 4.99e-08, 0.8276, 0.1609, 0.5172, 0.0, 1.0, 0.0, 1.0, 1.0, 0.5172, 1.0, 0.5172, 0.0, 1.0, 0.0, 1.0, 1.0, 0.5172, 1.0, 0.5172, 0.0, 1.0, 0.0, 1.0, 1.0, 0.5172, 1.0, 0.1609, 0.3333, 4.47e-08, 0.3333, 2.98e-08, 0.1724, 0.1609, 0.1724, 0.0, 0.0, 0.4828, 0.0, 0.4828, 1.0, 0.0, 1.0, 0.0, 0.0, 0.4828, 0.0, 0.4828, 1.0, 0.0, 1.0, 0.0, 0.0, 0.4828, 0.0, 0.4828, 1.0, 0.0, 1.0, 0.4912, 1.0, 0.3302, 1.0, 0.3302, 0.839, 0.4912, 0.839, 0.0, 0.0, 1.0, 0.0, 1.0, 1.0, 0.0, 1.0, 1.0, 0.0, 1.0, 1.0, 0.0, 1.0, 0.0, 0.0, 0.5172, 0.0, 1.0, 0.0, 1.0, 1.0, 0.5172, 1.0, 0.0, 0.0, 1.0, 0.0, 1.0, 1.0, 0.0, 1.0, 1.0, 0.0, 1.0, 1.0, 0.0, 1.0, 0.0, 0.0, 0.5172, 0.0, 1.0, 0.0, 1.0, 1.0, 0.5172, 1.0, 0.0, 0.0, 1.0, 0.0, 1.0, 1.0, 0.5172, 0.0, 1.0, 0.0, 1.0, 1.0, 0.5172, 1.0, 1.0, 0.0, 1.0, 1.0, 0.0, 1.0, 0.0, 0.0, 0.0, 0.0, 1.0, 0.0, 1.0, 1.0, 0.0, 1.0, 0.0, 0.0, 0.0, 0.0, 0.0, 0.0, 0.0, 0.0, 0.0, 0.0, 0.0, 0.0, 0.0, 0.0, 0.3333, 0.1609, 0.3333, 2.98e-08, 0.4943, 0.0, 0.4943, 0.1609, 0.0, 0.0, 0.0, 0.0, 0.0, 0.0, 0.0, 0.0, 0.0, 0.0, 0.0, 0.0, 0.0, 0.0, 0.5172, 0.0, 1.0, 0.0, 1.0, 1.0, 0.5172, 1.0, 0.0, 0.0, 0.4828, 0.0, 0.4828, 1.0, 0.0, 1.0, 0.0, 0.0, 0.0, 0.0, 0.0, 0.0, 0.0, 0.0, 0.0, 0.0, 0.0, 0.0, 0.0, 0.0, 0.4964, 0.6697, 0.6574, 0.6697, 0.6574, 0.8307, 0.4964, 0.8307, 0.5172, 0.0, 1.0, 0.0, 1.0, 1.0, 0.5172, 1.0, 0.5172, 0.0, 1.0, 0.0, 1.0, 1.0, 0.5172, 1.0, 1.0, 0.0, 1.0, 1.0, 0.0, 1.0, 0.0, 0.0, 0.0, 0.0, 0.4828, 0.0, 0.4828, 1.0, 0.0, 1.0, 0.0, 0.0, 0.4828, 0.0, 0.4828, 1.0, 0.0, 1.0, 0.9953, 0.6682, 0.9953, 0.8292, 0.8343, 0.8292, 0.8343, 0.6682, 0.0, 0.0, 0.4828, 0.0, 0.4828, 1.0, 0.0, 1.0, 0.0, 1.0, 0.0, 0.0, 1.0, 0.0, 1.0, 1.0, 0.0, 0.0, 1.0, 0.0, 1.0, 1.0, 0.0, 1.0, 0.0, 0.0, 1.0, 0.0, 1.0, 1.0, 0.0, 1.0, 1.0, 0.0, 1.0, 1.0, 0.0, 1.0, 0.0, 0.0, 0.0, 0.0, 0.4828, 0.0, 0.4828, 1.0, 0.0, 1.0, 0.0, 0.0, 0.4828, 0.0, 0.4828, 1.0, 0.0, 1.0, 0.0, 0.0, 1.0, 0.0, 1.0, 1.0, 0.0, 0.0, 1.0, 0.0, 1.0, 1.0, 0.0, 1.0, 0.0, 0.0, 0.0, 0.0, 0.0, 0.0, 0.0, 0.0, 0.0, 0.0, 0.0, 0.0, 0.0, 0.0, 0.0, 0.0, 0.0, 0.0, 0.0, 0.0, 0.0, 0.0, 0.0, 0.0, 0.0, 0.0, 0.0, 0.0, 0.9955, 0.8391, 0.9955, 1.0, 0.8346, 1.0, 0.8346, 0.8391, 0.0, 0.0, 0.4828, 0.0, 0.4828, 1.0, 0.0, 1.0, 0.0, 0.0, 0.4828, 0.0, 0.4828, 1.0, 0.0, 1.0, 0.0, 0.0, 0.4828, 0.0, 0.4828, 1.0, 0.0, 1.0, 0.8276, 0.3333, 0.6667, 0.3333, 0.6667, 0.1724, 0.8276, 0.1724, 0.0, 0.0, 0.0, 0.0, 0.0, 0.0, 0.0, 0.0, 0.0, 0.0, 0.0, 0.0, 0.0, 0.0, 0.5172, 0.0, 1.0, 0.0, 1.0, 1.0, 0.5172, 1.0, 0.0, 0.0, 1.0, 0.0, 1.0, 1.0, 0.0, 1.0, 0.5172, 0.0, 1.0, 0.0, 1.0, 1.0, 0.5172, 1.0, 0.5172, 0.0, 1.0, 0.0, 1.0, 1.0, 0.5172, 1.0, 0.3271, 0.8307, 0.3271, 0.6697, 0.4881, 0.6697, 0.4881, 0.8307, 0.5172, 0.0, 1.0, 0.0, 1.0, 1.0, 0.5172, 1.0, 0.5172, 0.0, 1.0, 0.0, 1.0, 1.0, 0.5172, 1.0, 1.0, 0.0, 1.0, 1.0, 0.0, 1.0, 0.0, 0.0, 0.0, 0.0, 1.0, 0.0, 1.0, 1.0, 0.0, 1.0, 0.0, 0.0, 1.0, 0.0, 1.0, 1.0, 0.5172, 0.0, 1.0, 0.0, 1.0, 1.0, 0.5172, 1.0, 0.0, 0.0, 1.0, 0.0, 1.0, 1.0, 0.0, 1.0, 0.0, 0.0, 1.0, 0.0, 1.0, 1.0, 0.0, 1.0, 0.0, 1.0, 0.0, 0.0, 1.0, 0.0, 1.0, 1.0, 0.0, 0.0, 0.0, 0.0, 0.0, 0.0, 0.0, 0.0, 0.0, 0.0, 0.0, 0.0, 0.0, 0.0])
me_cube_010.materials.append(mat_material_021)
me_cube_010.materials.append(mat_material_020)
me_cube_010.use_remesh_preserve_volume = False
me_cube_010.use_remesh_preserve_attributes = False
me_cube_010.use_mirror_vertex_groups = False
me_cube_010.update()
me_cylinder_002 = bpy.data.meshes.new('Cylinder.002')
me_cylinder_002.from_pydata([(-11.83, 0.1609, 10.52), (-12.03, 0.3217, 10.33), (-11.83, -0.1609, 10.52), (-12.03, -0.3217, 10.33), (-12.22, -0.1609, 10.13), (-12.22, 0.1609, 10.13), (-2.665e-08, 0.3166, 8.259), (-2.068, 0.3217, 10.33), (-0.1574, 0.3185, 9.05), (-0.6057, 0.3202, 9.721), (-1.277, 0.3213, 10.17), (-1.871, 0.1609, 10.52), (0.2087, 0.1583, 8.462), (-1.079, 0.1607, 10.37), (-0.4053, 0.1601, 9.92), (0.04678, 0.1593, 9.251), (-1.871, -0.1609, 10.52), (0.2087, -0.1583, 8.462), (-1.079, -0.1607, 10.37), (-0.4053, -0.1601, 9.92), (0.04678, -0.1593, 9.251), (-2.068, -0.3217, 10.33), (-4.774e-08, -0.3166, 8.259), (-1.277, -0.3213, 10.17), (-0.6057, -0.3202, 9.721), (-0.1574, -0.3185, 9.05), (-2.265, -0.1609, 10.13), (-0.2092, -0.1582, 8.056), (-1.474, -0.1607, 9.972), (-0.8062, -0.1601, 9.523), (-0.3619, -0.1592, 8.85), (-2.265, 0.1609, 10.13), (-0.2092, 0.1582, 8.056), (-1.474, 0.1607, 9.972), (-0.8062, 0.1601, 9.523), (-0.3619, 0.1592, 8.85), (-8.602e-09, 0.296, 0.0), (0.2564, 0.148, 0.0), (0.2564, -0.148, 0.0), (-3.448e-08, -0.296, 0.0), (-0.2564, -0.148, 0.0), (-0.2564, 0.148, 0.0), (-11.83, 0.1609, -10.52), (-12.03, 0.3217, -10.33), (-11.83, -0.1609, -10.52), (-12.03, -0.3217, -10.33), (-12.22, -0.1609, -10.13), (-12.22, 0.1609, -10.13), (-2.665e-08, 0.3166, -8.259), (-2.068, 0.3217, -10.33), (-0.1574, 0.3185, -9.05), (-0.6057, 0.3202, -9.721), (-1.277, 0.3213, -10.17), (-1.871, 0.1609, -10.52), (0.2087, 0.1583, -8.462), (-1.079, 0.1607, -10.37), (-0.4053, 0.1601, -9.92), (0.04678, 0.1593, -9.251), (-1.871, -0.1609, -10.52), (0.2087, -0.1583, -8.462), (-1.079, -0.1607, -10.37), (-0.4053, -0.1601, -9.92), (0.04678, -0.1593, -9.251), (-2.068, -0.3217, -10.33), (-4.774e-08, -0.3166, -8.259), (-1.277, -0.3213, -10.17), (-0.6057, -0.3202, -9.721), (-0.1574, -0.3185, -9.05), (-2.265, -0.1609, -10.13), (-0.2092, -0.1582, -8.056), (-1.474, -0.1607, -9.972), (-0.8062, -0.1601, -9.523), (-0.3619, -0.1592, -8.85), (-2.265, 0.1609, -10.13), (-0.2092, 0.1582, -8.056), (-1.474, 0.1607, -9.972), (-0.8062, 0.1601, -9.523), (-0.3619, 0.1592, -8.85)], [], [(41, 32, 6, 36), (16, 11, 0, 2), (21, 16, 2, 3), (26, 21, 3, 4), (36, 6, 12, 37), (31, 26, 4, 5), (7, 31, 5, 1), (0, 1, 5, 4, 3, 2), (39, 22, 27, 40), (37, 12, 17, 38), (40, 27, 32, 41), (38, 17, 22, 39), (12, 6, 8, 15), (15, 8, 9, 14), (14, 9, 10, 13), (13, 10, 7, 11), (17, 12, 15, 20), (20, 15, 14, 19), (19, 14, 13, 18), (18, 13, 11, 16), (22, 17, 20, 25), (25, 20, 19, 24), (24, 19, 18, 23), (23, 18, 16, 21), (27, 22, 25, 30), (30, 25, 24, 29), (29, 24, 23, 28), (28, 23, 21, 26), (32, 27, 30, 35), (35, 30, 29, 34), (34, 29, 28, 33), (33, 28, 26, 31), (6, 32, 35, 8), (8, 35, 34, 9), (9, 34, 33, 10), (10, 33, 31, 7), (11, 7, 1, 0), (41, 36, 48, 74), (58, 44, 42, 53), (63, 45, 44, 58), (68, 46, 45, 63), (36, 37, 54, 48), (73, 47, 46, 68), (49, 43, 47, 73), (36, 41, 40, 39, 38, 37), (42, 44, 45, 46, 47, 43), (39, 40, 69, 64), (37, 38, 59, 54), (40, 41, 74, 69), (38, 39, 64, 59), (54, 57, 50, 48), (57, 56, 51, 50), (56, 55, 52, 51), (55, 53, 49, 52), (59, 62, 57, 54), (62, 61, 56, 57), (61, 60, 55, 56), (60, 58, 53, 55), (64, 67, 62, 59), (67, 66, 61, 62), (66, 65, 60, 61), (65, 63, 58, 60), (69, 72, 67, 64), (72, 71, 66, 67), (71, 70, 65, 66), (70, 68, 63, 65), (74, 77, 72, 69), (77, 76, 71, 72), (76, 75, 70, 71), (75, 73, 68, 70), (48, 50, 77, 74), (50, 51, 76, 77), (51, 52, 75, 76), (52, 49, 73, 75), (53, 42, 43, 49)])
me_cylinder_002.polygons.foreach_set('use_smooth', [True] * 75)
me_cylinder_002.materials.append(mat_material_025)
me_cylinder_002.use_remesh_preserve_volume = False
me_cylinder_002.use_remesh_preserve_attributes = False
me_cylinder_002.use_mirror_vertex_groups = False
me_cylinder_002.update()

# ---- objects
ob_cylinder_001 = bpy.data.objects.new('Cylinder.001', me_cylinder_001)
ob_cylinder = bpy.data.objects.new('Cylinder', me_cylinder)
ob_cube_010 = bpy.data.objects.new('Cube.010', me_cube_010)
ob_cylinder_002 = bpy.data.objects.new('Cylinder.002', me_cylinder_002)

# ---- transforms, parenting, visibility, modifiers, constraints
ob_cylinder_001.location = (0.006522, -5.722e-06, 0.006275)
ob_cylinder_001.rotation_euler = (-0.0, -1.571, 0.0)
ob_cylinder_001.scale = (0.1659, 0.1659, 0.1659)
ob_cylinder_001.lineart.crease_threshold = 0.0
ob_cylinder.location = (1.788e-07, 5.96e-07, -1.951)
ob_cylinder.scale = (2.253, 2.253, 2.253)
ob_cylinder.lineart.crease_threshold = 0.0
_m = ob_cylinder.modifiers.new('EdgeSplit', 'EDGE_SPLIT')
ob_cube_010.location = (0.0, 0.0, 0.0)
ob_cube_010.scale = (1.278, 1.278, 1.278)
ob_cube_010.lock_rotations_4d = False
ob_cube_010.empty_display_type = 'ARROWS'
ob_cube_010.lineart.crease_threshold = 0.0
_m = ob_cube_010.modifiers.new('EdgeSplit', 'EDGE_SPLIT')
ob_cylinder_002.location = (0.006522, -5.722e-06, 0.006275)
ob_cylinder_002.rotation_euler = (-1.571, -1.571, 0.0)
ob_cylinder_002.scale = (0.1659, 0.1659, 0.1659)
ob_cylinder_002.lineart.crease_threshold = 0.0

# ---- collection membership
col_collection_1.objects.link(ob_cylinder_001)
col_collection_1.objects.link(ob_cylinder)
col_collection_1.objects.link(ob_cube_010)
col_collection_1.objects.link(ob_cylinder_002)

# ---- scene / render settings (as saved in the file)
scene.frame_start = 1; scene.frame_end = 250; scene.frame_set(1)
scene.render.engine = 'BLENDER_EEVEE_NEXT'
scene.render.resolution_percentage = 50
scene.render.dither_intensity = 0.0
scene.cycles.use_denoising = False
scene.cycles.samples = 128
scene.cycles.sampling_pattern = 'TABULATED_SOBOL'
scene.cycles.use_adaptive_sampling = False
scene.cycles.use_light_tree = False
scene.cycles.blur_glossy = 0.0
scene.cycles.sample_clamp_indirect = 0.0
scene.view_settings.view_transform = 'Standard'
bpy.context.view_layer.update()

# ---- added for rendering (the .blend has no active camera and no usable light): camera, sun
cam_auto = bpy.data.cameras.new('AutoCamera')
cam_auto.lens = 50.0
cam_auto.sensor_width = 36.0
cam_auto.clip_end = 1000.0
ob_auto_camera = bpy.data.objects.new('AutoCamera', cam_auto)
scene.collection.objects.link(ob_auto_camera)
ob_auto_camera.location = (5.74963, -6.89955, 4.25119)
ob_auto_camera.rotation_euler = (1.09748, -7.21219e-08, 0.694738)
scene.camera = ob_auto_camera
light_auto_sun = bpy.data.lights.new('AutoSun', 'SUN')
light_auto_sun.energy = 3.0
light_auto_sun.angle = 0.0523599
ob_auto_sun = bpy.data.objects.new('AutoSun', light_auto_sun)
scene.collection.objects.link(ob_auto_sun)
ob_auto_sun.rotation_euler = (0.872665, 0.174533, 0.523599)
bpy.context.view_layer.update()
